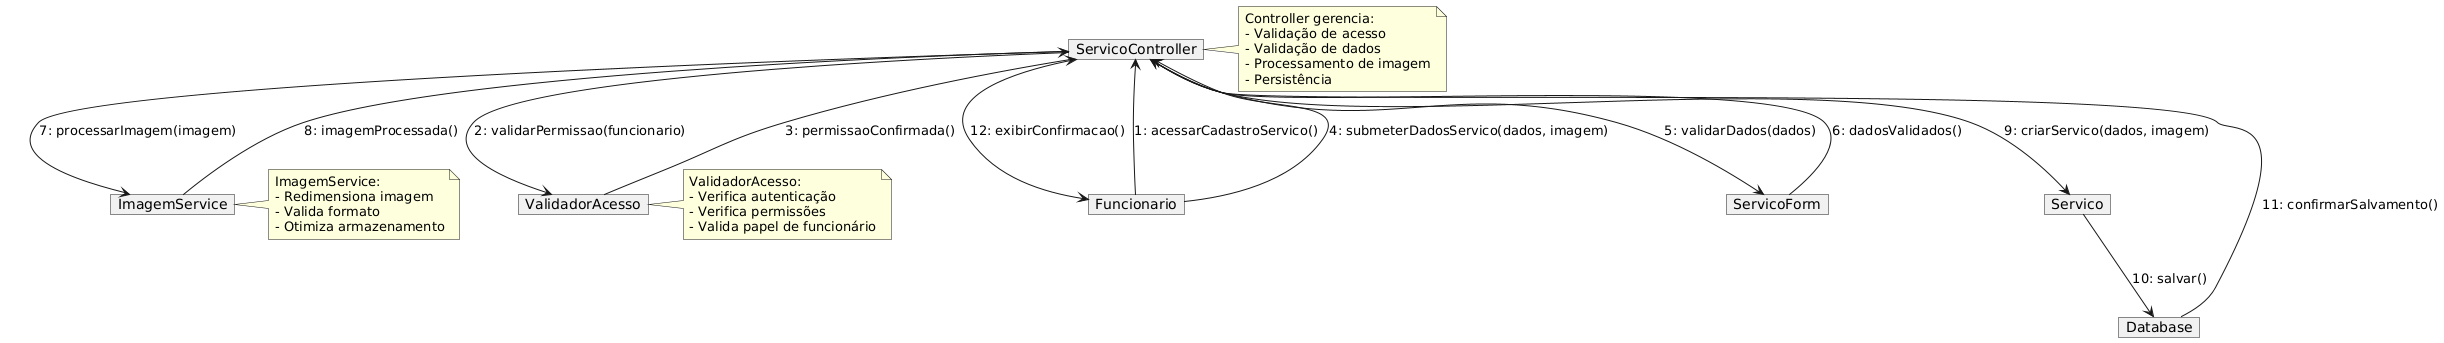

The diagram above was rendered by PlantUML. Its source (embedded in the PNG):
@startuml
hide empty members

object "Funcionario" as func
object "ServicoController" as ctrl
object "ServicoForm" as form
object "Servico" as serv
object "ImagemService" as img
object "Database" as db
object "ValidadorAcesso" as valid

' Conexões e mensagens
func --> ctrl : 1: acessarCadastroServico()
ctrl --> valid : 2: validarPermissao(funcionario)
valid --> ctrl : 3: permissaoConfirmada()

func --> ctrl : 4: submeterDadosServico(dados, imagem)
ctrl --> form : 5: validarDados(dados)

form --> ctrl : 6: dadosValidados()
ctrl --> img : 7: processarImagem(imagem)
img --> ctrl : 8: imagemProcessada()

ctrl --> serv : 9: criarServico(dados, imagem)
serv --> db : 10: salvar()
db --> ctrl : 11: confirmarSalvamento()
ctrl --> func : 12: exibirConfirmacao()

note right of ctrl
  Controller gerencia:
  - Validação de acesso
  - Validação de dados
  - Processamento de imagem
  - Persistência
end note

note right of img
  ImagemService:
  - Redimensiona imagem
  - Valida formato
  - Otimiza armazenamento
end note

note right of valid
  ValidadorAcesso:
  - Verifica autenticação
  - Verifica permissões
  - Valida papel de funcionário
end note
@enduml